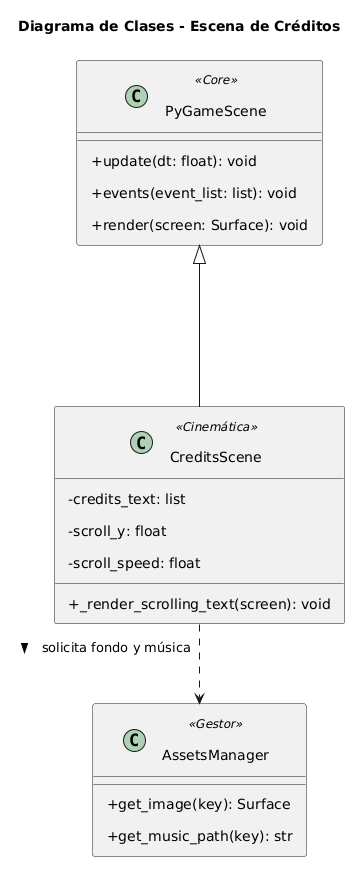

The diagram above was rendered by PlantUML. Its source (embedded in the PNG):
@startuml
skinparam shadowing false
skinparam monochrome false
skinparam classAttributeIconSize 0
skinparam linetype ortho

' Separación ajustada para el formato vertical estricto
skinparam nodesep 60
skinparam ranksep 80
skinparam padding 8

title Diagrama de Clases - Escena de Créditos

class PyGameScene <<Core>> {
    + update(dt: float): void
    + events(event_list: list): void
    + render(screen: Surface): void
}

class CreditsScene <<Cinemática>> {
    - credits_text: list
    - scroll_y: float
    - scroll_speed: float
    + _render_scrolling_text(screen): void
}

class AssetsManager <<Gestor>> {
    + get_image(key): Surface
    + get_music_path(key): str
}

' Herencia
PyGameScene <|--down- CreditsScene

' Relaciones de dependencia verticales
CreditsScene .down.> AssetsManager : > solicita fondo y música
@enduml